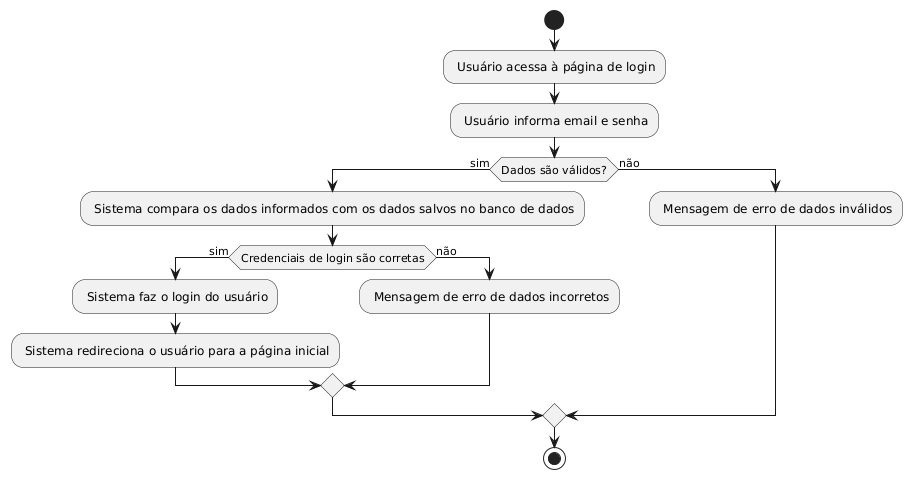

The diagram above was rendered by PlantUML. Its source (embedded in the PNG):
@startuml
start

: Usuário acessa à página de login;
: Usuário informa email e senha;

if (Dados são válidos?) then (sim)
  : Sistema compara os dados informados com os dados salvos no banco de dados;

  if (Credenciais de login são corretas) then (sim)
    : Sistema faz o login do usuário;
    : Sistema redireciona o usuário para a página inicial;
  else (não)
    : Mensagem de erro de dados incorretos;
  endif

else (não)
  : Mensagem de erro de dados inválidos;
endif

stop
@enduml